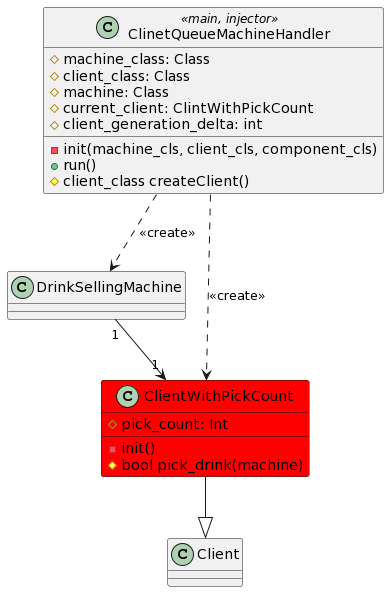

The diagram above was rendered by PlantUML. Its source (embedded in the PNG):
@startuml
class ClinetQueueMachineHandler <<main, injector>> {
  # machine_class: Class
  # client_class: Class
  # machine: Class
  # current_client: ClintWithPickCount
  # client_generation_delta: int

  - init(machine_cls, client_cls, component_cls)
  + run()
  # client_class createClient()
}

class DrinkSellingMachine
class Client
class ClientWithPickCount #red {
  # pick_count: Int

  - init()
  # bool pick_drink(machine)
}

ClinetQueueMachineHandler ..> DrinkSellingMachine: <<create>>
ClinetQueueMachineHandler ..> ClientWithPickCount: <<create>>
ClientWithPickCount --|> Client
DrinkSellingMachine "1" --> "1" ClientWithPickCount
@enduml